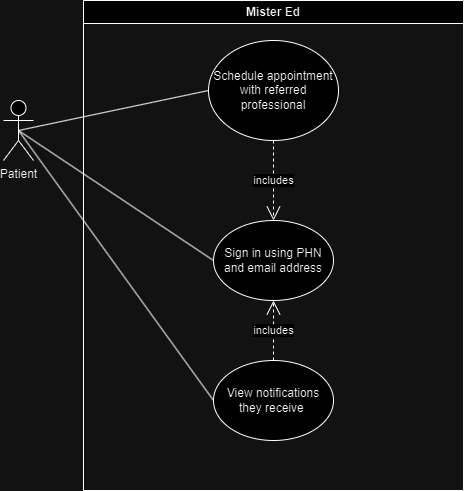

The diagram above was exported from draw.io. Its source (the exported page's mxGraphModel, read from the mxfile embedded in the PNG):
<mxGraphModel dx="1426" dy="785" grid="1" gridSize="10" guides="1" tooltips="1" connect="1" arrows="1" fold="1" page="1" pageScale="1" pageWidth="850" pageHeight="1100" math="0" shadow="0">
  <root>
    <mxCell id="0" />
    <mxCell id="1" parent="0" />
    <mxCell id="yBZkT4zrvWw6k62JwaBO-1" value="&lt;div&gt;Patient&lt;/div&gt;&lt;div&gt;&lt;br&gt;&lt;/div&gt;" style="shape=umlActor;verticalLabelPosition=bottom;verticalAlign=top;html=1;outlineConnect=0;" parent="1" vertex="1">
      <mxGeometry x="100" y="130" width="30" height="60" as="geometry" />
    </mxCell>
    <mxCell id="yBZkT4zrvWw6k62JwaBO-2" value="Mister Ed" style="swimlane;whiteSpace=wrap;html=1;" parent="1" vertex="1">
      <mxGeometry x="180" y="30" width="380" height="490" as="geometry">
        <mxRectangle x="340" y="60" width="230" height="30" as="alternateBounds" />
      </mxGeometry>
    </mxCell>
    <mxCell id="yBZkT4zrvWw6k62JwaBO-3" value="Sign in using PHN and email address" style="ellipse;whiteSpace=wrap;html=1;" parent="yBZkT4zrvWw6k62JwaBO-2" vertex="1">
      <mxGeometry x="130" y="220" width="120" height="80" as="geometry" />
    </mxCell>
    <mxCell id="yBZkT4zrvWw6k62JwaBO-4" value="View notifications they receive&amp;nbsp;" style="ellipse;whiteSpace=wrap;html=1;" parent="yBZkT4zrvWw6k62JwaBO-2" vertex="1">
      <mxGeometry x="130" y="360" width="120" height="80" as="geometry" />
    </mxCell>
    <mxCell id="yBZkT4zrvWw6k62JwaBO-8" value="Schedule appointment with referred professional" style="ellipse;whiteSpace=wrap;html=1;" parent="yBZkT4zrvWw6k62JwaBO-2" vertex="1">
      <mxGeometry x="125" y="40" width="130" height="100" as="geometry" />
    </mxCell>
    <mxCell id="yBZkT4zrvWw6k62JwaBO-9" value="includes" style="endArrow=open;endSize=12;dashed=1;html=1;rounded=0;exitX=0.5;exitY=0;exitDx=0;exitDy=0;entryX=0.5;entryY=1;entryDx=0;entryDy=0;" parent="yBZkT4zrvWw6k62JwaBO-2" source="yBZkT4zrvWw6k62JwaBO-4" target="yBZkT4zrvWw6k62JwaBO-3" edge="1">
      <mxGeometry width="160" relative="1" as="geometry">
        <mxPoint x="60" y="320" as="sourcePoint" />
        <mxPoint x="140" y="90" as="targetPoint" />
      </mxGeometry>
    </mxCell>
    <mxCell id="yBZkT4zrvWw6k62JwaBO-23" value="includes" style="endArrow=open;endSize=12;dashed=1;html=1;rounded=0;entryX=0.5;entryY=0;entryDx=0;entryDy=0;exitX=0.5;exitY=1;exitDx=0;exitDy=0;" parent="yBZkT4zrvWw6k62JwaBO-2" source="yBZkT4zrvWw6k62JwaBO-8" target="yBZkT4zrvWw6k62JwaBO-3" edge="1">
      <mxGeometry width="160" relative="1" as="geometry">
        <mxPoint x="250" y="150" as="sourcePoint" />
        <mxPoint x="110" y="115" as="targetPoint" />
      </mxGeometry>
    </mxCell>
    <mxCell id="yBZkT4zrvWw6k62JwaBO-13" value="" style="endArrow=none;html=1;rounded=0;exitX=0.5;exitY=0.5;exitDx=0;exitDy=0;exitPerimeter=0;entryX=0;entryY=0.5;entryDx=0;entryDy=0;" parent="1" source="yBZkT4zrvWw6k62JwaBO-1" target="yBZkT4zrvWw6k62JwaBO-3" edge="1">
      <mxGeometry width="50" height="50" relative="1" as="geometry">
        <mxPoint x="150" y="180" as="sourcePoint" />
        <mxPoint x="200" y="130" as="targetPoint" />
      </mxGeometry>
    </mxCell>
    <mxCell id="yBZkT4zrvWw6k62JwaBO-16" value="" style="endArrow=none;html=1;rounded=0;entryX=0;entryY=0.5;entryDx=0;entryDy=0;exitX=0.5;exitY=0.5;exitDx=0;exitDy=0;exitPerimeter=0;" parent="1" source="yBZkT4zrvWw6k62JwaBO-1" target="yBZkT4zrvWw6k62JwaBO-8" edge="1">
      <mxGeometry width="50" height="50" relative="1" as="geometry">
        <mxPoint x="70" y="260" as="sourcePoint" />
        <mxPoint x="235" y="480" as="targetPoint" />
      </mxGeometry>
    </mxCell>
    <mxCell id="yBZkT4zrvWw6k62JwaBO-17" value="" style="endArrow=none;html=1;rounded=0;exitX=0.5;exitY=0.5;exitDx=0;exitDy=0;exitPerimeter=0;entryX=0;entryY=0.5;entryDx=0;entryDy=0;" parent="1" source="yBZkT4zrvWw6k62JwaBO-1" target="yBZkT4zrvWw6k62JwaBO-4" edge="1">
      <mxGeometry width="50" height="50" relative="1" as="geometry">
        <mxPoint x="135" y="180" as="sourcePoint" />
        <mxPoint x="300" y="400" as="targetPoint" />
      </mxGeometry>
    </mxCell>
  </root>
</mxGraphModel>